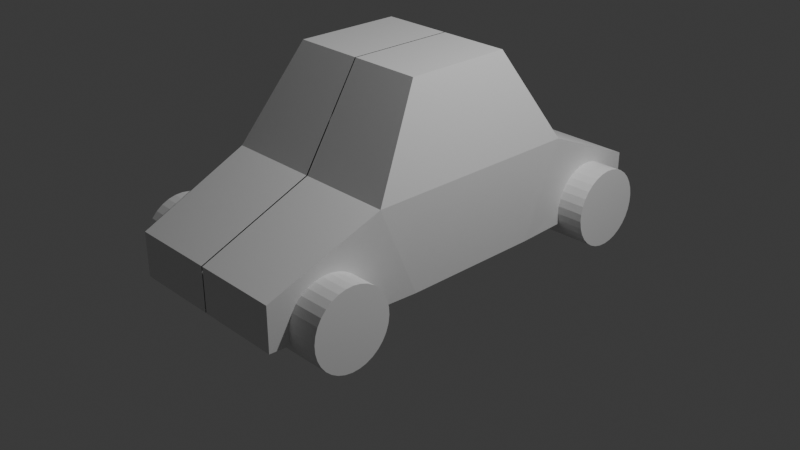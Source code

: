 # Source: car.blend  (saved by Blender 4.0.36; exported with 4.5.12 LTS)
import bpy
from mathutils import Matrix  # noqa: F401  (used for matrix-valued properties, if any)

bpy.ops.wm.read_factory_settings(use_empty=True)
scene = bpy.context.scene
scene.name = 'Scene'

# ---- collections
col_collection = bpy.data.collections.new('Collection'); scene.collection.children.link(col_collection)

# ---- materials (node trees are filled in below, after node groups)
mat_material = bpy.data.materials.new('Material')
mat_material.alpha_threshold = 0.0
mat_material.use_transparent_shadow = False
mat_material.roughness = 0.5
mat_material.line_color = (0.0, 0.0, 0.0, 1.0)

# ---- material node trees
mat_material.use_nodes = True; mat_material.node_tree.nodes.clear()
_N = mat_material.node_tree.nodes; _L = mat_material.node_tree.links
n0 = _N.new('ShaderNodeOutputMaterial'); n0.name = 'Material Output'; n0.location = (300, 300)
n1 = _N.new('ShaderNodeBsdfPrincipled'); n1.name = 'Principled BSDF'; n1.location = (10, 300)
n1.inputs[3].default_value = 1.45
_L.new(n1.outputs[0], n0.inputs[0])
n0.is_active_output = True

# ---- world
world_world = bpy.data.worlds.new('World'); scene.world = world_world
world_world.use_nodes = True; world_world.node_tree.nodes.clear()
_N = world_world.node_tree.nodes; _L = world_world.node_tree.links
n0 = _N.new('ShaderNodeOutputWorld'); n0.name = 'World Output'; n0.location = (300, 300)
n1 = _N.new('ShaderNodeBackground'); n1.name = 'Background'; n1.location = (10, 300)
n1.inputs[0].default_value = (0.05088, 0.05088, 0.05088, 1.0)
_L.new(n1.outputs[0], n0.inputs[0])
n0.is_active_output = True
world_world.color = (0.05088, 0.05088, 0.05088)
world_world.use_sun_shadow = False
world_world.sun_shadow_jitter_overblur = 0.0

# ---- cameras
cam_camera = bpy.data.cameras.new('Camera')
cam_camera.clip_end = 100.0
cam_camera.ortho_scale = 7.314

# ---- lights
light_light = bpy.data.lights.new('Light', 'POINT')
light_light.transmission_factor = 0.0
light_light.use_soft_falloff = False
light_light.energy = 1000.0
light_light.shadow_soft_size = 0.1
light_light.shadow_maximum_resolution = 0.006
light_light.use_absolute_resolution = True

# ---- meshes
me_cube = bpy.data.meshes.new('Cube')
me_cube.from_pydata([(-0.9486, 1.0, 0.9626), (-0.9486, 1.0, -0.4195), (-0.9213, -1.0, 0.9426), (-0.9213, -1.0, -0.3995), (-1.0, 0.3349, -0.4569), (-1.0, 0.5179, 2.363), (-1.0, -0.3095, -0.4569), (-1.0, -0.4925, 2.363), (-0.7577, -0.2314, 5.179), (-0.7577, 0.2569, 5.179), (-0.006536, 1.0, -0.4195), (-0.006348, -1.0, 0.9426), (-0.006348, -1.0, -0.3995), (-0.006536, 1.0, 0.9626), (-0.00689, 0.3349, -0.4569), (-0.00689, 0.5179, 2.363), (-0.00689, -0.3095, -0.4569), (-0.00689, -0.4925, 2.363), (-0.005221, 0.2569, 5.179), (-0.005221, -0.2314, 5.179)], [], [(17, 7, 2, 11), (12, 11, 2, 3), (4, 5, 0, 1), (6, 7, 5, 4), (13, 0, 5, 15), (3, 2, 7, 6), (18, 9, 8, 19), (15, 5, 9, 18), (5, 7, 8, 9), (7, 17, 19, 8), (4, 14, 16, 6), (1, 10, 14, 4), (1, 0, 13, 10), (6, 16, 12, 3)])
_uv = me_cube.uv_layers.new(name='UVMap')
_uv.uv.foreach_set('vector', [0.7509, 0.6637, 0.875, 0.6637, 0.875, 0.75, 0.7509, 0.75, 0.375, 0.8759, 0.625, 0.8759, 0.625, 1.0, 0.375, 1.0, 0.375, 0.1669, 0.625, 0.1669, 0.625, 0.25, 0.375, 0.25, 0.375, 0.08631, 0.625, 0.08631, 0.625, 0.1669, 0.375, 0.1669, 0.7509, 0.5, 0.875, 0.5, 0.875, 0.5831, 0.7509, 0.5831, 0.375, 0.0, 0.625, 0.0, 0.625, 0.08631, 0.375, 0.08631, 0.7509, 0.5831, 0.875, 0.5831, 0.875, 0.6637, 0.7509, 0.6637, 0.7509, 0.5831, 0.875, 0.5831, 0.875, 0.5831, 0.7509, 0.5831, 0.625, 0.1669, 0.625, 0.08631, 0.625, 0.08631, 0.625, 0.1669, 0.875, 0.6637, 0.7509, 0.6637, 0.7509, 0.6637, 0.875, 0.6637, 0.125, 0.5831, 0.2491, 0.5831, 0.2491, 0.6637, 0.125, 0.6637, 0.125, 0.5, 0.2491, 0.5, 0.2491, 0.5831, 0.125, 0.5831, 0.375, 0.25, 0.625, 0.25, 0.625, 0.3741, 0.375, 0.3741, 0.125, 0.6637, 0.2491, 0.6637, 0.2491, 0.75, 0.125, 0.75])
me_cube.materials.append(mat_material)
me_cube.use_mirror_vertex_groups = False
me_cube.update()
me_cylinder = bpy.data.meshes.new('Cylinder')
me_cylinder.from_pydata([(0.0, 1.0, -1.0), (0.0, 1.0, 1.0), (0.1951, 0.9808, -1.0), (0.1951, 0.9808, 1.0), (0.3827, 0.9239, -1.0), (0.3827, 0.9239, 1.0), (0.5556, 0.8315, -1.0), (0.5556, 0.8315, 1.0), (0.7071, 0.7071, -1.0), (0.7071, 0.7071, 1.0), (0.8315, 0.5556, -1.0), (0.8315, 0.5556, 1.0), (0.9239, 0.3827, -1.0), (0.9239, 0.3827, 1.0), (0.9808, 0.1951, -1.0), (0.9808, 0.1951, 1.0), (1.0, 0.0, -1.0), (1.0, 0.0, 1.0), (0.9808, -0.1951, -1.0), (0.9808, -0.1951, 1.0), (0.9239, -0.3827, -1.0), (0.9239, -0.3827, 1.0), (0.8315, -0.5556, -1.0), (0.8315, -0.5556, 1.0), (0.7071, -0.7071, -1.0), (0.7071, -0.7071, 1.0), (0.5556, -0.8315, -1.0), (0.5556, -0.8315, 1.0), (0.3827, -0.9239, -1.0), (0.3827, -0.9239, 1.0), (0.1951, -0.9808, -1.0), (0.1951, -0.9808, 1.0), (0.0, -1.0, -1.0), (0.0, -1.0, 1.0), (-0.1951, -0.9808, -1.0), (-0.1951, -0.9808, 1.0), (-0.3827, -0.9239, -1.0), (-0.3827, -0.9239, 1.0), (-0.5556, -0.8315, -1.0), (-0.5556, -0.8315, 1.0), (-0.7071, -0.7071, -1.0), (-0.7071, -0.7071, 1.0), (-0.8315, -0.5556, -1.0), (-0.8315, -0.5556, 1.0), (-0.9239, -0.3827, -1.0), (-0.9239, -0.3827, 1.0), (-0.9808, -0.1951, -1.0), (-0.9808, -0.1951, 1.0), (-1.0, 0.0, -1.0), (-1.0, 0.0, 1.0), (-0.9808, 0.1951, -1.0), (-0.9808, 0.1951, 1.0), (-0.9239, 0.3827, -1.0), (-0.9239, 0.3827, 1.0), (-0.8315, 0.5556, -1.0), (-0.8315, 0.5556, 1.0), (-0.7071, 0.7071, -1.0), (-0.7071, 0.7071, 1.0), (-0.5556, 0.8315, -1.0), (-0.5556, 0.8315, 1.0), (-0.3827, 0.9239, -1.0), (-0.3827, 0.9239, 1.0), (-0.1951, 0.9808, -1.0), (-0.1951, 0.9808, 1.0)], [], [(0, 1, 3, 2), (2, 3, 5, 4), (4, 5, 7, 6), (6, 7, 9, 8), (8, 9, 11, 10), (10, 11, 13, 12), (12, 13, 15, 14), (14, 15, 17, 16), (16, 17, 19, 18), (18, 19, 21, 20), (20, 21, 23, 22), (22, 23, 25, 24), (24, 25, 27, 26), (26, 27, 29, 28), (28, 29, 31, 30), (30, 31, 33, 32), (32, 33, 35, 34), (34, 35, 37, 36), (36, 37, 39, 38), (38, 39, 41, 40), (40, 41, 43, 42), (42, 43, 45, 44), (44, 45, 47, 46), (46, 47, 49, 48), (48, 49, 51, 50), (50, 51, 53, 52), (52, 53, 55, 54), (54, 55, 57, 56), (56, 57, 59, 58), (58, 59, 61, 60), (3, 1, 63, 61, 59, 57, 55, 53, 51, 49, 47, 45, 43, 41, 39, 37, 35, 33, 31, 29, 27, 25, 23, 21, 19, 17, 15, 13, 11, 9, 7, 5), (60, 61, 63, 62), (62, 63, 1, 0), (0, 2, 4, 6, 8, 10, 12, 14, 16, 18, 20, 22, 24, 26, 28, 30, 32, 34, 36, 38, 40, 42, 44, 46, 48, 50, 52, 54, 56, 58, 60, 62)])
_uv = me_cylinder.uv_layers.new(name='UVMap')
_uv.uv.foreach_set('vector', [1.0, 0.5, 1.0, 1.0, 0.9688, 1.0, 0.9688, 0.5, 0.9688, 0.5, 0.9688, 1.0, 0.9375, 1.0, 0.9375, 0.5, 0.9375, 0.5, 0.9375, 1.0, 0.9062, 1.0, 0.9062, 0.5, 0.9062, 0.5, 0.9062, 1.0, 0.875, 1.0, 0.875, 0.5, 0.875, 0.5, 0.875, 1.0, 0.8438, 1.0, 0.8438, 0.5, 0.8438, 0.5, 0.8438, 1.0, 0.8125, 1.0, 0.8125, 0.5, 0.8125, 0.5, 0.8125, 1.0, 0.7812, 1.0, 0.7812, 0.5, 0.7812, 0.5, 0.7812, 1.0, 0.75, 1.0, 0.75, 0.5, 0.75, 0.5, 0.75, 1.0, 0.7188, 1.0, 0.7188, 0.5, 0.7188, 0.5, 0.7188, 1.0, 0.6875, 1.0, 0.6875, 0.5, 0.6875, 0.5, 0.6875, 1.0, 0.6562, 1.0, 0.6562, 0.5, 0.6562, 0.5, 0.6562, 1.0, 0.625, 1.0, 0.625, 0.5, 0.625, 0.5, 0.625, 1.0, 0.5938, 1.0, 0.5938, 0.5, 0.5938, 0.5, 0.5938, 1.0, 0.5625, 1.0, 0.5625, 0.5, 0.5625, 0.5, 0.5625, 1.0, 0.5312, 1.0, 0.5312, 0.5, 0.5312, 0.5, 0.5312, 1.0, 0.5, 1.0, 0.5, 0.5, 0.5, 0.5, 0.5, 1.0, 0.4688, 1.0, 0.4688, 0.5, 0.4688, 0.5, 0.4688, 1.0, 0.4375, 1.0, 0.4375, 0.5, 0.4375, 0.5, 0.4375, 1.0, 0.4062, 1.0, 0.4062, 0.5, 0.4062, 0.5, 0.4062, 1.0, 0.375, 1.0, 0.375, 0.5, 0.375, 0.5, 0.375, 1.0, 0.3438, 1.0, 0.3438, 0.5, 0.3438, 0.5, 0.3438, 1.0, 0.3125, 1.0, 0.3125, 0.5, 0.3125, 0.5, 0.3125, 1.0, 0.2812, 1.0, 0.2812, 0.5, 0.2812, 0.5, 0.2812, 1.0, 0.25, 1.0, 0.25, 0.5, 0.25, 0.5, 0.25, 1.0, 0.2188, 1.0, 0.2188, 0.5, 0.2188, 0.5, 0.2188, 1.0, 0.1875, 1.0, 0.1875, 0.5, 0.1875, 0.5, 0.1875, 1.0, 0.1562, 1.0, 0.1562, 0.5, 0.1562, 0.5, 0.1562, 1.0, 0.125, 1.0, 0.125, 0.5, 0.125, 0.5, 0.125, 1.0, 0.09375, 1.0, 0.09375, 0.5, 0.09375, 0.5, 0.09375, 1.0, 0.0625, 1.0, 0.0625, 0.5, 0.2968, 0.4854, 0.25, 0.49, 0.2032, 0.4854, 0.1582, 0.4717, 0.1167, 0.4496, 0.08029, 0.4197, 0.05045, 0.3833, 0.02827, 0.3418, 0.01461, 0.2968, 0.01, 0.25, 0.01461, 0.2032, 0.02827, 0.1582, 0.05045, 0.1167, 0.08029, 0.08029, 0.1167, 0.05045, 0.1582, 0.02827, 0.2032, 0.01461, 0.25, 0.01, 0.2968, 0.01461, 0.3418, 0.02827, 0.3833, 0.05045, 0.4197, 0.08029, 0.4496, 0.1167, 0.4717, 0.1582, 0.4854, 0.2032, 0.49, 0.25, 0.4854, 0.2968, 0.4717, 0.3418, 0.4496, 0.3833, 0.4197, 0.4197, 0.3833, 0.4496, 0.3418, 0.4717, 0.0625, 0.5, 0.0625, 1.0, 0.03125, 1.0, 0.03125, 0.5, 0.03125, 0.5, 0.03125, 1.0, 0.0, 1.0, 0.0, 0.5, 0.75, 0.49, 0.7968, 0.4854, 0.8418, 0.4717, 0.8833, 0.4496, 0.9197, 0.4197, 0.9496, 0.3833, 0.9717, 0.3418, 0.9854, 0.2968, 0.99, 0.25, 0.9854, 0.2032, 0.9717, 0.1582, 0.9496, 0.1167, 0.9197, 0.08029, 0.8833, 0.05045, 0.8418, 0.02827, 0.7968, 0.01461, 0.75, 0.01, 0.7032, 0.01461, 0.6582, 0.02827, 0.6167, 0.05045, 0.5803, 0.08029, 0.5504, 0.1167, 0.5283, 0.1582, 0.5146, 0.2032, 0.51, 0.25, 0.5146, 0.2968, 0.5283, 0.3418, 0.5504, 0.3833, 0.5803, 0.4197, 0.6167, 0.4496, 0.6582, 0.4717, 0.7032, 0.4854])
me_cylinder.update()

# ---- objects
ob_cube = bpy.data.objects.new('Cube', me_cube)
ob_light = bpy.data.objects.new('Light', light_light)
ob_camera = bpy.data.objects.new('Camera', cam_camera)
ob_cylinder = bpy.data.objects.new('Cylinder', me_cylinder)

# ---- transforms, parenting, visibility, modifiers, constraints
ob_cube.location = (0.0, 0.0, 0.0)
ob_cube.scale = (1.0, 2.357, 0.3513)
ob_cube.lock_rotations_4d = False
ob_cube.empty_display_type = 'ARROWS'
ob_cube.lineart.crease_threshold = 0.0
_m = ob_cube.modifiers.new('Mirror', 'MIRROR')
ob_light.location = (4.076, 1.005, 5.904)
ob_light.rotation_euler = (0.6503, 0.05522, 1.866)
ob_light.lock_rotations_4d = False
ob_light.empty_display_type = 'ARROWS'
ob_light.color = (0.0, 0.0, 0.0, 0.0)
ob_light.lineart.crease_threshold = 0.0
ob_camera.location = (7.359, -6.926, 4.958)
ob_camera.rotation_euler = (1.109, 0.0, 0.8149)
ob_camera.lock_rotations_4d = False
ob_camera.empty_display_type = 'ARROWS'
ob_camera.color = (0.0, 0.0, 0.0, 0.0)
ob_camera.display_type = 'WIRE'
ob_camera.lineart.crease_threshold = 0.0
ob_cylinder.location = (-0.8583, 1.735, -0.0127)
ob_cylinder.rotation_euler = (26.74, -2.105, -14.17)
ob_cylinder.scale = (0.4176, 0.4176, 0.4176)
_m = ob_cylinder.modifiers.new('Mirror', 'MIRROR')
_m.use_axis = (False, False, False)
_m = ob_cylinder.modifiers.new('Mirror.001', 'MIRROR')
_m.use_axis = (True, True, False)
_m.mirror_object = ob_cube
_m = ob_cylinder.modifiers.new('Boolean', 'BOOLEAN')

# ---- collection membership
col_collection.objects.link(ob_cube)
col_collection.objects.link(ob_light)
col_collection.objects.link(ob_camera)
col_collection.objects.link(ob_cylinder)

# ---- scene / render settings (as saved in the file)
scene.camera = ob_camera
scene.frame_start = 1; scene.frame_end = 250; scene.frame_set(1)
scene.render.engine = 'BLENDER_EEVEE_NEXT'
scene.cycles.sampling_pattern = 'TABULATED_SOBOL'
bpy.context.view_layer.update()
